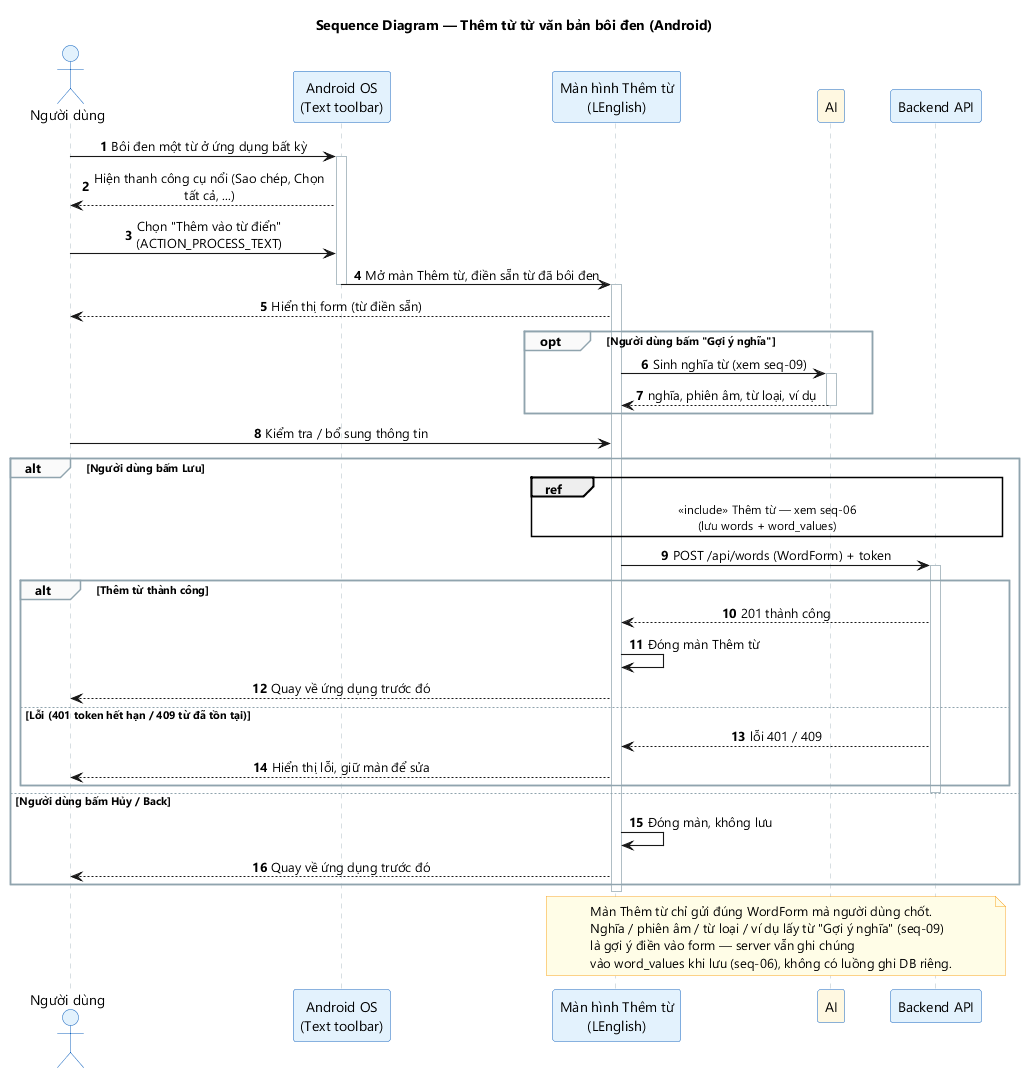

The diagram above was rendered by PlantUML. Its source (embedded in the PNG):
@startuml seq-16-them-tu-tu-bo-chon
title Sequence Diagram — Thêm từ từ văn bản bôi đen (Android)
skinparam backgroundColor #FFFFFF
skinparam defaultFontName "Segoe UI"
skinparam shadowing false
skinparam sequenceMessageAlign center
skinparam maxMessageSize 240
skinparam ParticipantPadding 18
skinparam sequenceArrowThickness 1.1
skinparam ActorBackgroundColor #E3F2FD
skinparam ActorBorderColor #1565C0
skinparam ParticipantBackgroundColor #E3F2FD
skinparam ParticipantBorderColor #1565C0
skinparam SequenceLifeLineBorderColor #B0BEC5
skinparam SequenceGroupBorderColor #90A4AE
skinparam SequenceGroupBackgroundColor #FAFAFA
skinparam NoteBackgroundColor #FFFDE7
skinparam NoteBorderColor #F9A825

autonumber

actor "Người dùng" as User
participant "Android OS\n(Text toolbar)" as OS
participant "Màn hình Thêm từ\n(LEnglish)" as App
participant "AI" as AI #FFF8E1
participant "Backend API" as API

User -> OS : Bôi đen một từ ở ứng dụng bất kỳ
activate OS
OS --> User : Hiện thanh công cụ nổi (Sao chép, Chọn tất cả, ...)
User -> OS : Chọn "Thêm vào từ điển" (ACTION_PROCESS_TEXT)
OS -> App : Mở màn Thêm từ, điền sẵn từ đã bôi đen
deactivate OS
activate App
App --> User : Hiển thị form (từ điền sẵn)

opt Người dùng bấm "Gợi ý nghĩa"
    App -> AI : Sinh nghĩa từ (xem seq-09)
    activate AI
    AI --> App : nghĩa, phiên âm, từ loại, ví dụ
    deactivate AI
end

User -> App : Kiểm tra / bổ sung thông tin

alt Người dùng bấm Lưu
    ref over App, API : «include» Thêm từ — xem seq-06\n(lưu words + word_values)
    App -> API : POST /api/words (WordForm) + token
    activate API
    alt Thêm từ thành công
        API --> App : 201 thành công
        App -> App : Đóng màn Thêm từ
        App --> User : Quay về ứng dụng trước đó
    else Lỗi (401 token hết hạn / 409 từ đã tồn tại)
        API --> App : lỗi 401 / 409
        App --> User : Hiển thị lỗi, giữ màn để sửa
    end
    deactivate API
else Người dùng bấm Hủy / Back
    App -> App : Đóng màn, không lưu
    App --> User : Quay về ứng dụng trước đó
end
deactivate App

note over App, API
  Màn Thêm từ chỉ gửi đúng WordForm mà người dùng chốt.
  Nghĩa / phiên âm / từ loại / ví dụ lấy từ "Gợi ý nghĩa" (seq-09)
  là gợi ý điền vào form — server vẫn ghi chúng
  vào word_values khi lưu (seq-06), không có luồng ghi DB riêng.
end note
@enduml